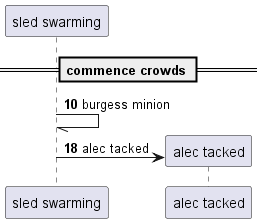

The diagram above was rendered by PlantUML. Its source (embedded in the PNG):
@startuml
participant "sled swarming" as 0
== commence crowds ==
autonumber 10 8
0 -// 0: burgess minion
create participant "alec tacked" as 1
0 -> 1 : alec tacked
autonumber stop
@enduml